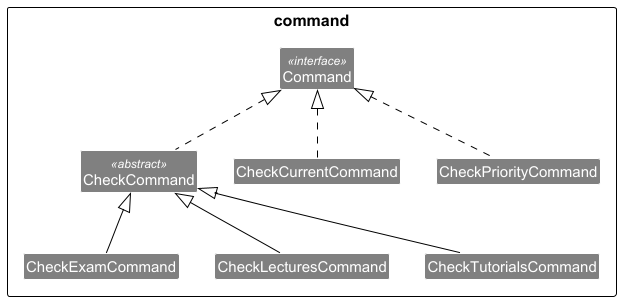

The diagram above was rendered by PlantUML. Its source (embedded in the PNG):
@startuml
'https://plantuml.com/class-diagram

!include style.puml
skinparam arrowThickness 1
skinparam arrowColor Black
skinparam classBackgroundColor grey

package command{
class Command <<interface>>
class CheckCommand <<abstract>>
class CheckCurrentCommand
class CheckExamCommand
class CheckLecturesCommand
class CheckTutorialsCommand
class CheckPriorityCommand
}

Command <|.. CheckCommand
Command <|.. CheckCurrentCommand
Command <|.. CheckPriorityCommand
CheckCommand <|-- CheckExamCommand
CheckCommand <|-- CheckLecturesCommand
CheckCommand <|-- CheckTutorialsCommand

@enduml